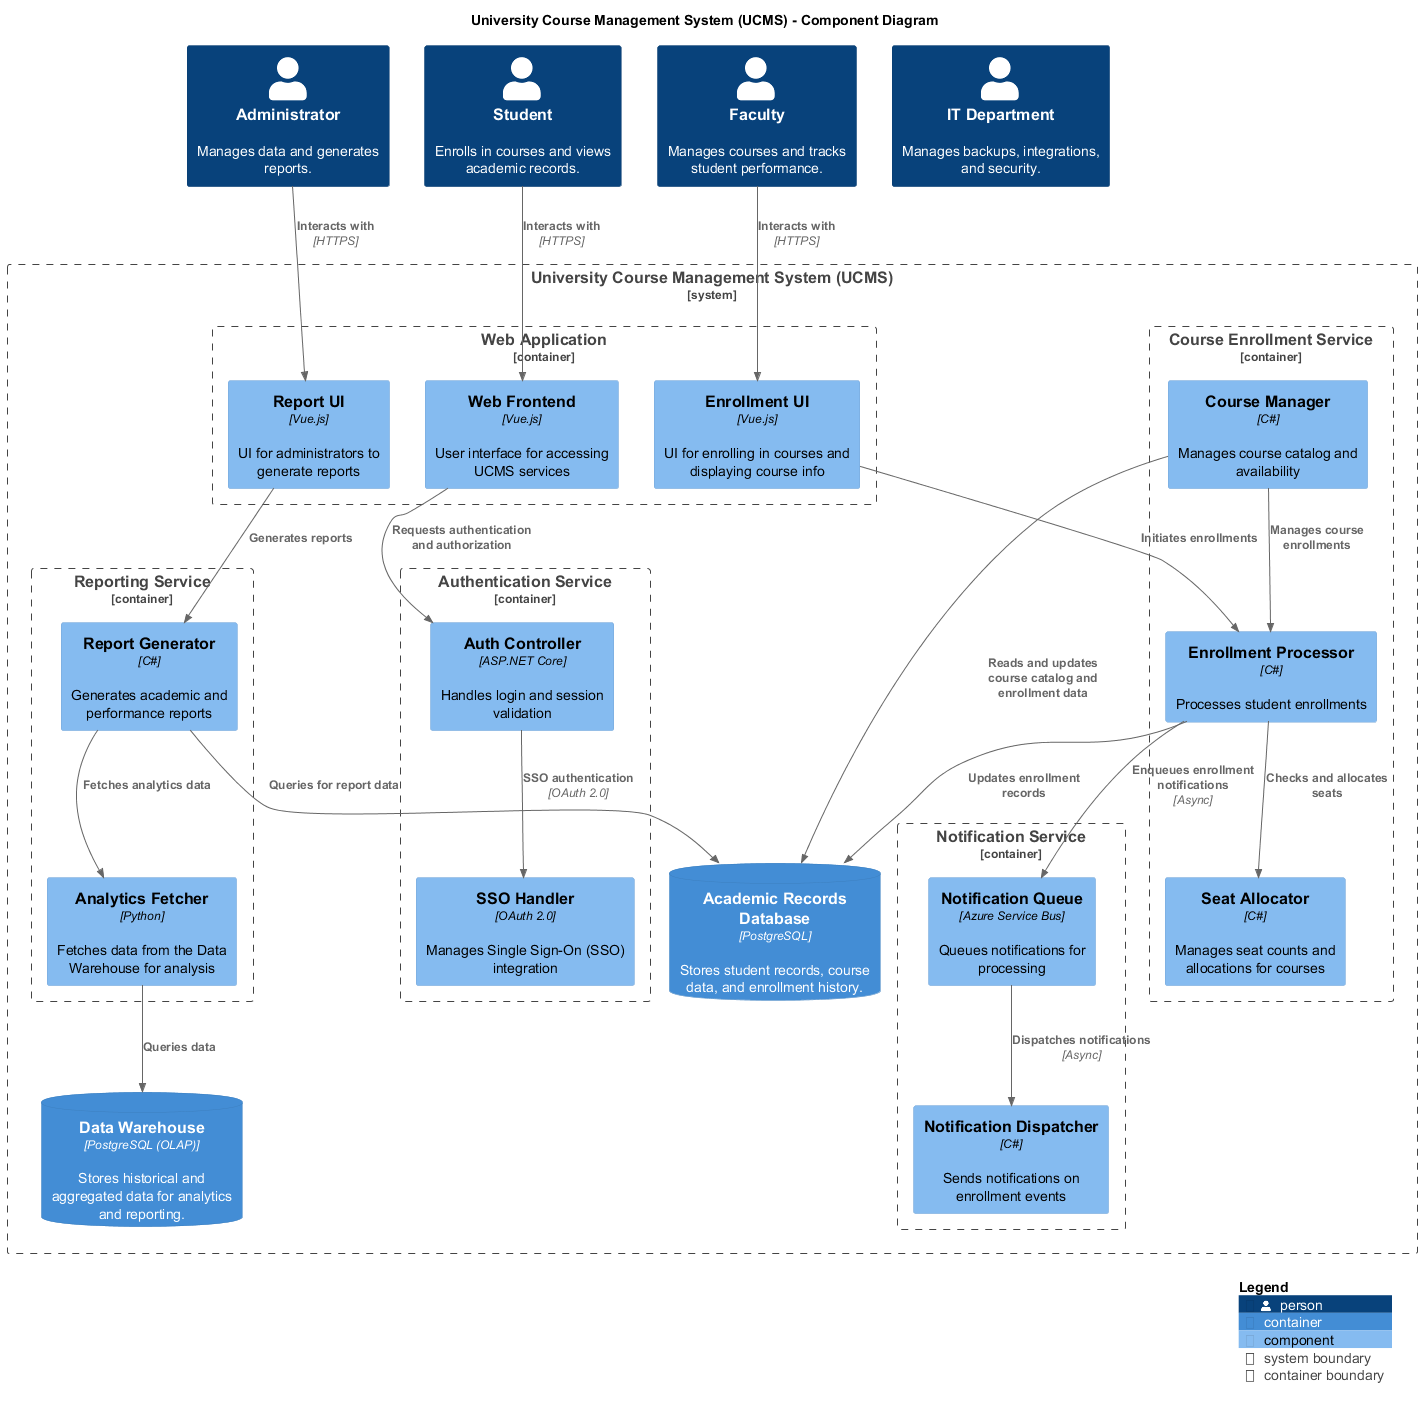

The diagram above was rendered by PlantUML. Its source (embedded in the PNG):
@startuml
!include https://raw.githubusercontent.com/plantuml-stdlib/C4-PlantUML/master/C4_Component.puml

title University Course Management System (UCMS) - Component Diagram

Person(Student, "Student", "Enrolls in courses and views academic records.")
Person(Faculty, "Faculty", "Manages courses and tracks student performance.")
Person(Administrator, "Administrator", "Manages data and generates reports.")
Person(ITDepartment, "IT Department", "Manages backups, integrations, and security.")

System_Boundary(UCMS_Boundary, "University Course Management System (UCMS)") {
  
  Container_Boundary(WebAppBoundary, "Web Application", "Vue.js") {
    Component(WebFrontend, "Web Frontend", "Vue.js", "User interface for accessing UCMS services")
    Component(EnrollmentUI, "Enrollment UI", "Vue.js", "UI for enrolling in courses and displaying course info")
    Component(ReportUI, "Report UI", "Vue.js", "UI for administrators to generate reports")
  }
  
  Container_Boundary(AuthBoundary, "Authentication Service", "OAuth 2.0") {
    Component(AuthController, "Auth Controller", "ASP.NET Core", "Handles login and session validation")
    Component(SSOHandler, "SSO Handler", "OAuth 2.0", "Manages Single Sign-On (SSO) integration")
  }
  
  Container_Boundary(CourseEnrollmentBoundary, "Course Enrollment Service", "ASP.NET Core") {
    Component(CourseManager, "Course Manager", "C#", "Manages course catalog and availability")
    Component(EnrollmentProcessor, "Enrollment Processor", "C#", "Processes student enrollments")
    Component(SeatAllocator, "Seat Allocator", "C#", "Manages seat counts and allocations for courses")
  }

  Container_Boundary(NotificationBoundary, "Notification Service", "ASP.NET Core") {
    Component(NotificationDispatcher, "Notification Dispatcher", "C#", "Sends notifications on enrollment events")
    Component(NotificationQueue, "Notification Queue", "Azure Service Bus", "Queues notifications for processing")
  }

  Container_Boundary(ReportingBoundary, "Reporting Service", "ASP.NET Core") {
    Component(ReportGenerator, "Report Generator", "C#", "Generates academic and performance reports")
    Component(AnalyticsFetcher, "Analytics Fetcher", "Python", "Fetches data from the Data Warehouse for analysis")
  }

  ContainerDb(AcademicRecordsDatabase, "Academic Records Database", "PostgreSQL", "Stores student records, course data, and enrollment history.")
  ContainerDb(DataWarehouse, "Data Warehouse", "PostgreSQL (OLAP)", "Stores historical and aggregated data for analytics and reporting.")
}

' Relationships for Web Application and Services
Rel(Student, WebFrontend, "Interacts with", "HTTPS")
Rel(Faculty, EnrollmentUI, "Interacts with", "HTTPS")
Rel(Administrator, ReportUI, "Interacts with", "HTTPS")

Rel(WebFrontend, AuthController, "Requests authentication and authorization")
Rel(AuthController, SSOHandler, "SSO authentication", "OAuth 2.0")
Rel(EnrollmentUI, EnrollmentProcessor, "Initiates enrollments")
Rel(EnrollmentProcessor, SeatAllocator, "Checks and allocates seats")
Rel(CourseManager, EnrollmentProcessor, "Manages course enrollments")
Rel(ReportUI, ReportGenerator, "Generates reports")

' Relationships for Notifications and Reporting
Rel(EnrollmentProcessor, NotificationQueue, "Enqueues enrollment notifications", "Async")
Rel(NotificationQueue, NotificationDispatcher, "Dispatches notifications", "Async")
Rel(ReportGenerator, AnalyticsFetcher, "Fetches analytics data")
Rel(AnalyticsFetcher, DataWarehouse, "Queries data")

' Database Relationships
Rel(CourseManager, AcademicRecordsDatabase, "Reads and updates course catalog and enrollment data")
Rel(EnrollmentProcessor, AcademicRecordsDatabase, "Updates enrollment records")
Rel(ReportGenerator, AcademicRecordsDatabase, "Queries for report data")

SHOW_LEGEND(true)
@enduml